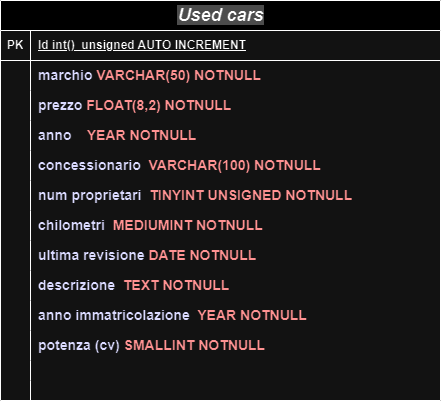

The diagram above was exported from draw.io. Its source (the exported page's mxGraphModel, read from the mxfile embedded in the PNG):
<mxGraphModel dx="1050" dy="557" grid="1" gridSize="10" guides="1" tooltips="1" connect="1" arrows="1" fold="1" page="1" pageScale="1" pageWidth="827" pageHeight="1169" math="0" shadow="0">
  <root>
    <mxCell id="0" />
    <mxCell id="1" parent="0" />
    <mxCell id="1JIIPLdZOypm0nIWlcyP-77" value="&lt;i&gt;&lt;font style=&quot;font-size: 18px; background-color: rgb(179, 179, 179);&quot;&gt;Used cars&lt;/font&gt;&lt;/i&gt;" style="shape=table;startSize=30;container=1;collapsible=1;childLayout=tableLayout;fixedRows=1;rowLines=0;fontStyle=1;align=center;resizeLast=1;html=1;" vertex="1" parent="1">
      <mxGeometry x="310" y="370" width="440" height="400" as="geometry" />
    </mxCell>
    <mxCell id="1JIIPLdZOypm0nIWlcyP-78" value="" style="shape=tableRow;horizontal=0;startSize=0;swimlaneHead=0;swimlaneBody=0;fillColor=none;collapsible=0;dropTarget=0;points=[[0,0.5],[1,0.5]];portConstraint=eastwest;top=0;left=0;right=0;bottom=1;" vertex="1" parent="1JIIPLdZOypm0nIWlcyP-77">
      <mxGeometry y="30" width="440" height="30" as="geometry" />
    </mxCell>
    <mxCell id="1JIIPLdZOypm0nIWlcyP-79" value="PK" style="shape=partialRectangle;connectable=0;fillColor=none;top=0;left=0;bottom=0;right=0;fontStyle=1;overflow=hidden;whiteSpace=wrap;html=1;" vertex="1" parent="1JIIPLdZOypm0nIWlcyP-78">
      <mxGeometry width="30" height="30" as="geometry">
        <mxRectangle width="30" height="30" as="alternateBounds" />
      </mxGeometry>
    </mxCell>
    <mxCell id="1JIIPLdZOypm0nIWlcyP-80" value="Id int()&amp;nbsp; unsigned AUTO INCREMENT" style="shape=partialRectangle;connectable=0;fillColor=none;top=0;left=0;bottom=0;right=0;align=left;spacingLeft=6;fontStyle=5;overflow=hidden;whiteSpace=wrap;html=1;" vertex="1" parent="1JIIPLdZOypm0nIWlcyP-78">
      <mxGeometry x="30" width="410" height="30" as="geometry">
        <mxRectangle width="410" height="30" as="alternateBounds" />
      </mxGeometry>
    </mxCell>
    <mxCell id="1JIIPLdZOypm0nIWlcyP-81" value="" style="shape=tableRow;horizontal=0;startSize=0;swimlaneHead=0;swimlaneBody=0;fillColor=none;collapsible=0;dropTarget=0;points=[[0,0.5],[1,0.5]];portConstraint=eastwest;top=0;left=0;right=0;bottom=0;" vertex="1" parent="1JIIPLdZOypm0nIWlcyP-77">
      <mxGeometry y="60" width="440" height="30" as="geometry" />
    </mxCell>
    <mxCell id="1JIIPLdZOypm0nIWlcyP-82" value="" style="shape=partialRectangle;connectable=0;fillColor=none;top=0;left=0;bottom=0;right=0;editable=1;overflow=hidden;whiteSpace=wrap;html=1;" vertex="1" parent="1JIIPLdZOypm0nIWlcyP-81">
      <mxGeometry width="30" height="30" as="geometry">
        <mxRectangle width="30" height="30" as="alternateBounds" />
      </mxGeometry>
    </mxCell>
    <mxCell id="1JIIPLdZOypm0nIWlcyP-83" value="&lt;b&gt;&lt;font color=&quot;#0000ff&quot; style=&quot;font-size: 14px;&quot;&gt;marchio &lt;/font&gt;&lt;font color=&quot;#ff0000&quot; style=&quot;font-size: 14px;&quot;&gt;VARCHAR(50) NOTNULL&lt;/font&gt;&lt;/b&gt;" style="shape=partialRectangle;connectable=0;fillColor=none;top=0;left=0;bottom=0;right=0;align=left;spacingLeft=6;overflow=hidden;whiteSpace=wrap;html=1;" vertex="1" parent="1JIIPLdZOypm0nIWlcyP-81">
      <mxGeometry x="30" width="410" height="30" as="geometry">
        <mxRectangle width="410" height="30" as="alternateBounds" />
      </mxGeometry>
    </mxCell>
    <mxCell id="1JIIPLdZOypm0nIWlcyP-84" value="" style="shape=tableRow;horizontal=0;startSize=0;swimlaneHead=0;swimlaneBody=0;fillColor=none;collapsible=0;dropTarget=0;points=[[0,0.5],[1,0.5]];portConstraint=eastwest;top=0;left=0;right=0;bottom=0;" vertex="1" parent="1JIIPLdZOypm0nIWlcyP-77">
      <mxGeometry y="90" width="440" height="30" as="geometry" />
    </mxCell>
    <mxCell id="1JIIPLdZOypm0nIWlcyP-85" value="" style="shape=partialRectangle;connectable=0;fillColor=none;top=0;left=0;bottom=0;right=0;editable=1;overflow=hidden;whiteSpace=wrap;html=1;" vertex="1" parent="1JIIPLdZOypm0nIWlcyP-84">
      <mxGeometry width="30" height="30" as="geometry">
        <mxRectangle width="30" height="30" as="alternateBounds" />
      </mxGeometry>
    </mxCell>
    <mxCell id="1JIIPLdZOypm0nIWlcyP-86" value="&lt;b&gt;&lt;font color=&quot;#0000ff&quot; style=&quot;font-size: 14px;&quot;&gt;prezzo &lt;/font&gt;&lt;font color=&quot;#ff0000&quot; style=&quot;font-size: 14px;&quot;&gt;FLOAT(8,2&lt;/font&gt;&lt;/b&gt;&lt;b&gt;&lt;font style=&quot;font-size: 14px;&quot; color=&quot;#ff0000&quot;&gt;) NOTNULL&lt;/font&gt;&lt;/b&gt;" style="shape=partialRectangle;connectable=0;fillColor=none;top=0;left=0;bottom=0;right=0;align=left;spacingLeft=6;overflow=hidden;whiteSpace=wrap;html=1;" vertex="1" parent="1JIIPLdZOypm0nIWlcyP-84">
      <mxGeometry x="30" width="410" height="30" as="geometry">
        <mxRectangle width="410" height="30" as="alternateBounds" />
      </mxGeometry>
    </mxCell>
    <mxCell id="1JIIPLdZOypm0nIWlcyP-87" value="" style="shape=tableRow;horizontal=0;startSize=0;swimlaneHead=0;swimlaneBody=0;fillColor=none;collapsible=0;dropTarget=0;points=[[0,0.5],[1,0.5]];portConstraint=eastwest;top=0;left=0;right=0;bottom=0;" vertex="1" parent="1JIIPLdZOypm0nIWlcyP-77">
      <mxGeometry y="120" width="440" height="30" as="geometry" />
    </mxCell>
    <mxCell id="1JIIPLdZOypm0nIWlcyP-88" value="" style="shape=partialRectangle;connectable=0;fillColor=none;top=0;left=0;bottom=0;right=0;editable=1;overflow=hidden;whiteSpace=wrap;html=1;" vertex="1" parent="1JIIPLdZOypm0nIWlcyP-87">
      <mxGeometry width="30" height="30" as="geometry">
        <mxRectangle width="30" height="30" as="alternateBounds" />
      </mxGeometry>
    </mxCell>
    <mxCell id="1JIIPLdZOypm0nIWlcyP-89" value="&lt;span style=&quot;font-size: 14px;&quot;&gt;&lt;b style=&quot;&quot;&gt;&lt;font color=&quot;#0000ff&quot;&gt;anno&amp;nbsp; &amp;nbsp; &lt;/font&gt;&lt;font color=&quot;#ff0000&quot;&gt;YEAR NOTNULL&lt;/font&gt;&lt;/b&gt;&lt;/span&gt;" style="shape=partialRectangle;connectable=0;fillColor=none;top=0;left=0;bottom=0;right=0;align=left;spacingLeft=6;overflow=hidden;whiteSpace=wrap;html=1;" vertex="1" parent="1JIIPLdZOypm0nIWlcyP-87">
      <mxGeometry x="30" width="410" height="30" as="geometry">
        <mxRectangle width="410" height="30" as="alternateBounds" />
      </mxGeometry>
    </mxCell>
    <mxCell id="1JIIPLdZOypm0nIWlcyP-90" value="" style="shape=tableRow;horizontal=0;startSize=0;swimlaneHead=0;swimlaneBody=0;fillColor=none;collapsible=0;dropTarget=0;points=[[0,0.5],[1,0.5]];portConstraint=eastwest;top=0;left=0;right=0;bottom=0;" vertex="1" parent="1JIIPLdZOypm0nIWlcyP-77">
      <mxGeometry y="150" width="440" height="30" as="geometry" />
    </mxCell>
    <mxCell id="1JIIPLdZOypm0nIWlcyP-91" value="" style="shape=partialRectangle;connectable=0;fillColor=none;top=0;left=0;bottom=0;right=0;editable=1;overflow=hidden;whiteSpace=wrap;html=1;" vertex="1" parent="1JIIPLdZOypm0nIWlcyP-90">
      <mxGeometry width="30" height="30" as="geometry">
        <mxRectangle width="30" height="30" as="alternateBounds" />
      </mxGeometry>
    </mxCell>
    <mxCell id="1JIIPLdZOypm0nIWlcyP-92" value="&lt;span style=&quot;font-size: 14px;&quot;&gt;&lt;b style=&quot;&quot;&gt;&lt;font color=&quot;#0000ff&quot;&gt;concessionario&amp;nbsp; &lt;/font&gt;&lt;font color=&quot;#ff0000&quot;&gt;VARCHAR(100) NOTNULL&lt;/font&gt;&lt;font color=&quot;#0000ff&quot;&gt;&amp;nbsp;&amp;nbsp;&lt;/font&gt;&lt;/b&gt;&lt;/span&gt;" style="shape=partialRectangle;connectable=0;fillColor=none;top=0;left=0;bottom=0;right=0;align=left;spacingLeft=6;overflow=hidden;whiteSpace=wrap;html=1;" vertex="1" parent="1JIIPLdZOypm0nIWlcyP-90">
      <mxGeometry x="30" width="410" height="30" as="geometry">
        <mxRectangle width="410" height="30" as="alternateBounds" />
      </mxGeometry>
    </mxCell>
    <mxCell id="1JIIPLdZOypm0nIWlcyP-93" value="" style="shape=tableRow;horizontal=0;startSize=0;swimlaneHead=0;swimlaneBody=0;fillColor=none;collapsible=0;dropTarget=0;points=[[0,0.5],[1,0.5]];portConstraint=eastwest;top=0;left=0;right=0;bottom=0;" vertex="1" parent="1JIIPLdZOypm0nIWlcyP-77">
      <mxGeometry y="180" width="440" height="30" as="geometry" />
    </mxCell>
    <mxCell id="1JIIPLdZOypm0nIWlcyP-94" value="" style="shape=partialRectangle;connectable=0;fillColor=none;top=0;left=0;bottom=0;right=0;editable=1;overflow=hidden;whiteSpace=wrap;html=1;" vertex="1" parent="1JIIPLdZOypm0nIWlcyP-93">
      <mxGeometry width="30" height="30" as="geometry">
        <mxRectangle width="30" height="30" as="alternateBounds" />
      </mxGeometry>
    </mxCell>
    <mxCell id="1JIIPLdZOypm0nIWlcyP-95" value="&lt;span style=&quot;font-size: 14px;&quot;&gt;&lt;b style=&quot;&quot;&gt;&lt;font color=&quot;#0000ff&quot;&gt;num proprietari&amp;nbsp; &lt;/font&gt;&lt;font color=&quot;#ff0000&quot;&gt;TINYINT UNSIGNED NOTNULL&lt;/font&gt;&lt;/b&gt;&lt;/span&gt;" style="shape=partialRectangle;connectable=0;fillColor=none;top=0;left=0;bottom=0;right=0;align=left;spacingLeft=6;overflow=hidden;whiteSpace=wrap;html=1;" vertex="1" parent="1JIIPLdZOypm0nIWlcyP-93">
      <mxGeometry x="30" width="410" height="30" as="geometry">
        <mxRectangle width="410" height="30" as="alternateBounds" />
      </mxGeometry>
    </mxCell>
    <mxCell id="1JIIPLdZOypm0nIWlcyP-96" value="" style="shape=tableRow;horizontal=0;startSize=0;swimlaneHead=0;swimlaneBody=0;fillColor=none;collapsible=0;dropTarget=0;points=[[0,0.5],[1,0.5]];portConstraint=eastwest;top=0;left=0;right=0;bottom=0;" vertex="1" parent="1JIIPLdZOypm0nIWlcyP-77">
      <mxGeometry y="210" width="440" height="30" as="geometry" />
    </mxCell>
    <mxCell id="1JIIPLdZOypm0nIWlcyP-97" value="" style="shape=partialRectangle;connectable=0;fillColor=none;top=0;left=0;bottom=0;right=0;editable=1;overflow=hidden;whiteSpace=wrap;html=1;" vertex="1" parent="1JIIPLdZOypm0nIWlcyP-96">
      <mxGeometry width="30" height="30" as="geometry">
        <mxRectangle width="30" height="30" as="alternateBounds" />
      </mxGeometry>
    </mxCell>
    <mxCell id="1JIIPLdZOypm0nIWlcyP-98" value="&lt;span style=&quot;font-size: 14px;&quot;&gt;&lt;b style=&quot;&quot;&gt;&lt;font color=&quot;#0000ff&quot;&gt;chilometri&amp;nbsp; &lt;/font&gt;&lt;font color=&quot;#ff0000&quot;&gt;MEDIUMINT NOTNULL&lt;/font&gt;&lt;/b&gt;&lt;/span&gt;" style="shape=partialRectangle;connectable=0;fillColor=none;top=0;left=0;bottom=0;right=0;align=left;spacingLeft=6;overflow=hidden;whiteSpace=wrap;html=1;" vertex="1" parent="1JIIPLdZOypm0nIWlcyP-96">
      <mxGeometry x="30" width="410" height="30" as="geometry">
        <mxRectangle width="410" height="30" as="alternateBounds" />
      </mxGeometry>
    </mxCell>
    <mxCell id="1JIIPLdZOypm0nIWlcyP-99" value="" style="shape=tableRow;horizontal=0;startSize=0;swimlaneHead=0;swimlaneBody=0;fillColor=none;collapsible=0;dropTarget=0;points=[[0,0.5],[1,0.5]];portConstraint=eastwest;top=0;left=0;right=0;bottom=0;" vertex="1" parent="1JIIPLdZOypm0nIWlcyP-77">
      <mxGeometry y="240" width="440" height="30" as="geometry" />
    </mxCell>
    <mxCell id="1JIIPLdZOypm0nIWlcyP-100" value="" style="shape=partialRectangle;connectable=0;fillColor=none;top=0;left=0;bottom=0;right=0;editable=1;overflow=hidden;whiteSpace=wrap;html=1;" vertex="1" parent="1JIIPLdZOypm0nIWlcyP-99">
      <mxGeometry width="30" height="30" as="geometry">
        <mxRectangle width="30" height="30" as="alternateBounds" />
      </mxGeometry>
    </mxCell>
    <mxCell id="1JIIPLdZOypm0nIWlcyP-101" value="&lt;span style=&quot;font-size: 14px;&quot;&gt;&lt;b style=&quot;&quot;&gt;&lt;font color=&quot;#0000ff&quot;&gt;ultima revisione &lt;/font&gt;&lt;font color=&quot;#ff0000&quot;&gt;DATE&lt;/font&gt;&lt;/b&gt;&lt;/span&gt;&lt;b style=&quot;font-size: 14px;&quot;&gt;&lt;font color=&quot;#ff0000&quot;&gt;&amp;nbsp;NOTNULL&lt;/font&gt;&lt;/b&gt;" style="shape=partialRectangle;connectable=0;fillColor=none;top=0;left=0;bottom=0;right=0;align=left;spacingLeft=6;overflow=hidden;whiteSpace=wrap;html=1;" vertex="1" parent="1JIIPLdZOypm0nIWlcyP-99">
      <mxGeometry x="30" width="410" height="30" as="geometry">
        <mxRectangle width="410" height="30" as="alternateBounds" />
      </mxGeometry>
    </mxCell>
    <mxCell id="1JIIPLdZOypm0nIWlcyP-102" value="" style="shape=tableRow;horizontal=0;startSize=0;swimlaneHead=0;swimlaneBody=0;fillColor=none;collapsible=0;dropTarget=0;points=[[0,0.5],[1,0.5]];portConstraint=eastwest;top=0;left=0;right=0;bottom=0;" vertex="1" parent="1JIIPLdZOypm0nIWlcyP-77">
      <mxGeometry y="270" width="440" height="30" as="geometry" />
    </mxCell>
    <mxCell id="1JIIPLdZOypm0nIWlcyP-103" value="" style="shape=partialRectangle;connectable=0;fillColor=none;top=0;left=0;bottom=0;right=0;editable=1;overflow=hidden;whiteSpace=wrap;html=1;" vertex="1" parent="1JIIPLdZOypm0nIWlcyP-102">
      <mxGeometry width="30" height="30" as="geometry">
        <mxRectangle width="30" height="30" as="alternateBounds" />
      </mxGeometry>
    </mxCell>
    <mxCell id="1JIIPLdZOypm0nIWlcyP-104" value="&lt;span style=&quot;font-size: 14px;&quot;&gt;&lt;b style=&quot;&quot;&gt;&lt;font color=&quot;#0000ff&quot;&gt;descrizione&amp;nbsp;&amp;nbsp;&lt;/font&gt;&lt;font color=&quot;#ff0000&quot;&gt;TEXT NOTNULL&lt;/font&gt;&lt;/b&gt;&lt;/span&gt;" style="shape=partialRectangle;connectable=0;fillColor=none;top=0;left=0;bottom=0;right=0;align=left;spacingLeft=6;overflow=hidden;whiteSpace=wrap;html=1;" vertex="1" parent="1JIIPLdZOypm0nIWlcyP-102">
      <mxGeometry x="30" width="410" height="30" as="geometry">
        <mxRectangle width="410" height="30" as="alternateBounds" />
      </mxGeometry>
    </mxCell>
    <mxCell id="1JIIPLdZOypm0nIWlcyP-105" value="" style="shape=tableRow;horizontal=0;startSize=0;swimlaneHead=0;swimlaneBody=0;fillColor=none;collapsible=0;dropTarget=0;points=[[0,0.5],[1,0.5]];portConstraint=eastwest;top=0;left=0;right=0;bottom=0;" vertex="1" parent="1JIIPLdZOypm0nIWlcyP-77">
      <mxGeometry y="300" width="440" height="30" as="geometry" />
    </mxCell>
    <mxCell id="1JIIPLdZOypm0nIWlcyP-106" value="" style="shape=partialRectangle;connectable=0;fillColor=none;top=0;left=0;bottom=0;right=0;editable=1;overflow=hidden;whiteSpace=wrap;html=1;" vertex="1" parent="1JIIPLdZOypm0nIWlcyP-105">
      <mxGeometry width="30" height="30" as="geometry">
        <mxRectangle width="30" height="30" as="alternateBounds" />
      </mxGeometry>
    </mxCell>
    <mxCell id="1JIIPLdZOypm0nIWlcyP-107" value="&lt;span style=&quot;font-size: 14px;&quot;&gt;&lt;b style=&quot;&quot;&gt;&lt;font color=&quot;#0000ff&quot;&gt;anno immatricolazione&amp;nbsp; &lt;/font&gt;&lt;font color=&quot;#ff0000&quot;&gt;YEAR NOTNULL&lt;/font&gt;&lt;/b&gt;&lt;/span&gt;" style="shape=partialRectangle;connectable=0;fillColor=none;top=0;left=0;bottom=0;right=0;align=left;spacingLeft=6;overflow=hidden;whiteSpace=wrap;html=1;" vertex="1" parent="1JIIPLdZOypm0nIWlcyP-105">
      <mxGeometry x="30" width="410" height="30" as="geometry">
        <mxRectangle width="410" height="30" as="alternateBounds" />
      </mxGeometry>
    </mxCell>
    <mxCell id="1JIIPLdZOypm0nIWlcyP-108" value="" style="shape=tableRow;horizontal=0;startSize=0;swimlaneHead=0;swimlaneBody=0;fillColor=none;collapsible=0;dropTarget=0;points=[[0,0.5],[1,0.5]];portConstraint=eastwest;top=0;left=0;right=0;bottom=0;" vertex="1" parent="1JIIPLdZOypm0nIWlcyP-77">
      <mxGeometry y="330" width="440" height="30" as="geometry" />
    </mxCell>
    <mxCell id="1JIIPLdZOypm0nIWlcyP-109" value="" style="shape=partialRectangle;connectable=0;fillColor=none;top=0;left=0;bottom=0;right=0;editable=1;overflow=hidden;whiteSpace=wrap;html=1;" vertex="1" parent="1JIIPLdZOypm0nIWlcyP-108">
      <mxGeometry width="30" height="30" as="geometry">
        <mxRectangle width="30" height="30" as="alternateBounds" />
      </mxGeometry>
    </mxCell>
    <mxCell id="1JIIPLdZOypm0nIWlcyP-110" value="&lt;span style=&quot;font-size: 14px;&quot;&gt;&lt;b style=&quot;&quot;&gt;&lt;font color=&quot;#0000ff&quot;&gt;potenza (cv) &lt;/font&gt;&lt;font color=&quot;#ff0000&quot;&gt;SMALLINT NOTNULL&amp;nbsp;&lt;/font&gt;&lt;/b&gt;&lt;/span&gt;" style="shape=partialRectangle;connectable=0;fillColor=none;top=0;left=0;bottom=0;right=0;align=left;spacingLeft=6;overflow=hidden;whiteSpace=wrap;html=1;" vertex="1" parent="1JIIPLdZOypm0nIWlcyP-108">
      <mxGeometry x="30" width="410" height="30" as="geometry">
        <mxRectangle width="410" height="30" as="alternateBounds" />
      </mxGeometry>
    </mxCell>
    <mxCell id="1JIIPLdZOypm0nIWlcyP-111" value="" style="shape=tableRow;horizontal=0;startSize=0;swimlaneHead=0;swimlaneBody=0;fillColor=none;collapsible=0;dropTarget=0;points=[[0,0.5],[1,0.5]];portConstraint=eastwest;top=0;left=0;right=0;bottom=0;" vertex="1" parent="1JIIPLdZOypm0nIWlcyP-77">
      <mxGeometry y="360" width="440" height="20" as="geometry" />
    </mxCell>
    <mxCell id="1JIIPLdZOypm0nIWlcyP-112" value="" style="shape=partialRectangle;connectable=0;fillColor=none;top=0;left=0;bottom=0;right=0;editable=1;overflow=hidden;whiteSpace=wrap;html=1;" vertex="1" parent="1JIIPLdZOypm0nIWlcyP-111">
      <mxGeometry width="30" height="20" as="geometry">
        <mxRectangle width="30" height="20" as="alternateBounds" />
      </mxGeometry>
    </mxCell>
    <mxCell id="1JIIPLdZOypm0nIWlcyP-113" value="" style="shape=partialRectangle;connectable=0;fillColor=none;top=0;left=0;bottom=0;right=0;align=left;spacingLeft=6;overflow=hidden;whiteSpace=wrap;html=1;" vertex="1" parent="1JIIPLdZOypm0nIWlcyP-111">
      <mxGeometry x="30" width="410" height="20" as="geometry">
        <mxRectangle width="410" height="20" as="alternateBounds" />
      </mxGeometry>
    </mxCell>
    <mxCell id="1JIIPLdZOypm0nIWlcyP-120" value="" style="shape=tableRow;horizontal=0;startSize=0;swimlaneHead=0;swimlaneBody=0;fillColor=none;collapsible=0;dropTarget=0;points=[[0,0.5],[1,0.5]];portConstraint=eastwest;top=0;left=0;right=0;bottom=0;" vertex="1" parent="1JIIPLdZOypm0nIWlcyP-77">
      <mxGeometry y="380" width="440" height="20" as="geometry" />
    </mxCell>
    <mxCell id="1JIIPLdZOypm0nIWlcyP-121" value="" style="shape=partialRectangle;connectable=0;fillColor=none;top=0;left=0;bottom=0;right=0;editable=1;overflow=hidden;whiteSpace=wrap;html=1;" vertex="1" parent="1JIIPLdZOypm0nIWlcyP-120">
      <mxGeometry width="30" height="20" as="geometry">
        <mxRectangle width="30" height="20" as="alternateBounds" />
      </mxGeometry>
    </mxCell>
    <mxCell id="1JIIPLdZOypm0nIWlcyP-122" value="" style="shape=partialRectangle;connectable=0;fillColor=none;top=0;left=0;bottom=0;right=0;align=left;spacingLeft=6;overflow=hidden;whiteSpace=wrap;html=1;" vertex="1" parent="1JIIPLdZOypm0nIWlcyP-120">
      <mxGeometry x="30" width="410" height="20" as="geometry">
        <mxRectangle width="410" height="20" as="alternateBounds" />
      </mxGeometry>
    </mxCell>
  </root>
</mxGraphModel>